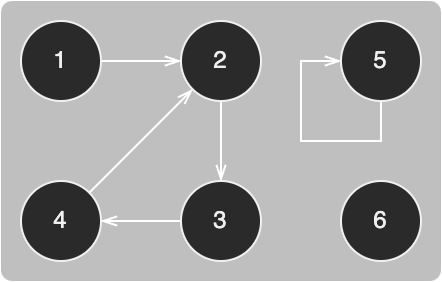

The diagram above was exported from draw.io. Its source (the exported page's mxGraphModel, read from the mxfile embedded in the PNG):
<mxGraphModel dx="458" dy="755" grid="1" gridSize="10" guides="1" tooltips="1" connect="1" arrows="1" fold="1" page="0" pageScale="1" pageWidth="827" pageHeight="1169" background="#ffffff" math="0" shadow="0">
  <root>
    <mxCell id="0" />
    <mxCell id="1" parent="0" />
    <mxCell id="2" value="" style="rounded=1;whiteSpace=wrap;html=1;strokeColor=none;fontSize=9;fillColor=default;opacity=30;arcSize=4;" vertex="1" parent="1">
      <mxGeometry x="2230" y="-10" width="220" height="140" as="geometry" />
    </mxCell>
    <mxCell id="3" style="edgeStyle=none;rounded=0;orthogonalLoop=1;jettySize=auto;html=1;strokeColor=#FFFFFF;endArrow=openThin;endFill=0;" edge="1" source="4" target="8" parent="1">
      <mxGeometry relative="1" as="geometry" />
    </mxCell>
    <mxCell id="4" value="4" style="ellipse;whiteSpace=wrap;html=1;aspect=fixed;" vertex="1" parent="1">
      <mxGeometry x="2240" y="80" width="40" height="40" as="geometry" />
    </mxCell>
    <mxCell id="5" style="edgeStyle=none;rounded=0;orthogonalLoop=1;jettySize=auto;html=1;strokeColor=#FFFFFF;endArrow=openThin;endFill=0;" edge="1" source="6" target="4" parent="1">
      <mxGeometry relative="1" as="geometry" />
    </mxCell>
    <mxCell id="6" value="3" style="ellipse;whiteSpace=wrap;html=1;aspect=fixed;" vertex="1" parent="1">
      <mxGeometry x="2320" y="80" width="40" height="40" as="geometry" />
    </mxCell>
    <mxCell id="7" style="edgeStyle=none;rounded=0;orthogonalLoop=1;jettySize=auto;html=1;strokeColor=#FFFFFF;endArrow=openThin;endFill=0;" edge="1" source="8" target="6" parent="1">
      <mxGeometry relative="1" as="geometry" />
    </mxCell>
    <mxCell id="8" value="2" style="ellipse;whiteSpace=wrap;html=1;aspect=fixed;" vertex="1" parent="1">
      <mxGeometry x="2320" width="40" height="40" as="geometry" />
    </mxCell>
    <mxCell id="9" style="edgeStyle=none;rounded=0;orthogonalLoop=1;jettySize=auto;html=1;strokeColor=#FFFFFF;endArrow=openThin;endFill=0;" edge="1" source="10" target="8" parent="1">
      <mxGeometry relative="1" as="geometry" />
    </mxCell>
    <mxCell id="10" value="1" style="ellipse;whiteSpace=wrap;html=1;aspect=fixed;" vertex="1" parent="1">
      <mxGeometry x="2240" width="40" height="40" as="geometry" />
    </mxCell>
    <mxCell id="11" style="edgeStyle=orthogonalEdgeStyle;rounded=0;orthogonalLoop=1;jettySize=auto;html=1;strokeColor=#FFFFFF;endArrow=openThin;endFill=0;entryX=0;entryY=0.5;entryDx=0;entryDy=0;" edge="1" source="12" target="12" parent="1">
      <mxGeometry relative="1" as="geometry">
        <mxPoint x="2400" y="50" as="targetPoint" />
        <Array as="points">
          <mxPoint x="2420" y="60" />
          <mxPoint x="2380" y="60" />
          <mxPoint x="2380" y="20" />
        </Array>
      </mxGeometry>
    </mxCell>
    <mxCell id="12" value="5" style="ellipse;whiteSpace=wrap;html=1;aspect=fixed;" vertex="1" parent="1">
      <mxGeometry x="2400" width="40" height="40" as="geometry" />
    </mxCell>
    <mxCell id="13" value="6" style="ellipse;whiteSpace=wrap;html=1;aspect=fixed;" vertex="1" parent="1">
      <mxGeometry x="2400" y="80" width="40" height="40" as="geometry" />
    </mxCell>
  </root>
</mxGraphModel>